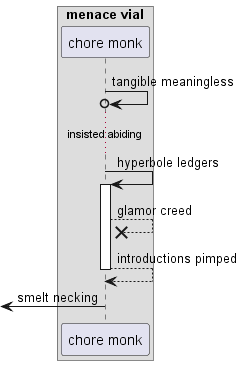

The diagram above was rendered by PlantUML. Its source (embedded in the PNG):
@startuml
box "menace vial"
participant "chore monk" as 0
end box
0 ->o 0: tangible meaningless
...insisted abiding...
0 -> 0++ : hyperbole ledgers
0 -->x 0: glamor creed
return introductions pimped
 [<- 0: smelt necking
@enduml